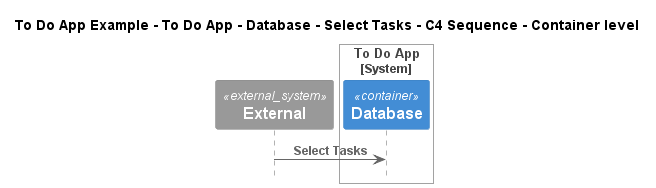

The diagram above was rendered by PlantUML. Its source (embedded in the PNG):
@startuml
!include ..\..\..\..\..\..\..\.c4s\C4_Sequence.puml

title To Do App Example - To Do App - Database - Select Tasks - C4 Sequence - Container level

System_Ext(C4InterFlow.SoftwareSystems.ExternalSystem, "External", "")

System_Boundary(ToDoAppExample.SoftwareSystems.ToDoApp, "To Do App")
    ContainerDb(ToDoAppExample.SoftwareSystems.ToDoApp.Containers.Database, "Database", "", "")
Boundary_End()

Rel(C4InterFlow.SoftwareSystems.ExternalSystem, ToDoAppExample.SoftwareSystems.ToDoApp.Containers.Database, "Select Tasks")


@enduml